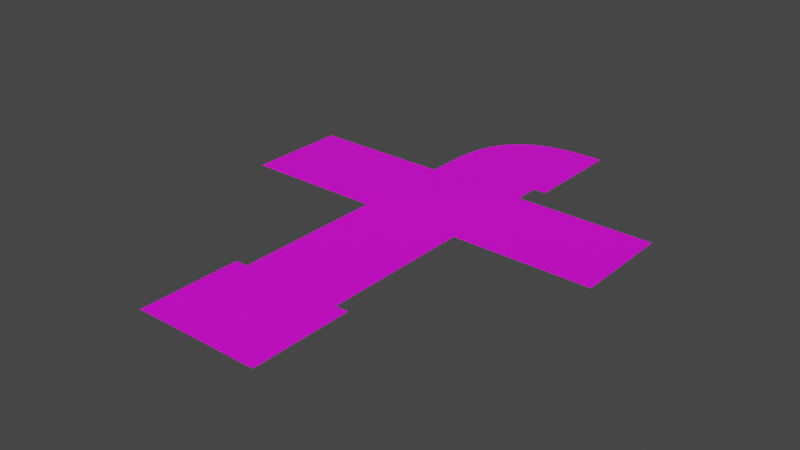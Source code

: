 # Source: turn2.blend  (saved by Blender 2.81.16; exported with 4.5.12 LTS)
import bpy
from mathutils import Matrix  # noqa: F401  (used for matrix-valued properties, if any)

bpy.ops.wm.read_factory_settings(use_empty=True)
scene = bpy.context.scene
scene.name = 'Scene'

# ---- images (referenced by path relative to the original .blend; pixels are not part of the script)
import os
ASSET_DIR = os.environ.get("B2B_ASSET_DIR", "")  # directory of the original .blend (textures are referenced by path, not embedded)
HERE = os.path.dirname(os.path.abspath(__file__))  # packed textures are extracted next to this script under _unpacked/

def load_image(name, relpath, width, height, colorspace="sRGB"):
    """Load a texture the original file referenced (path relative to the .blend, or extracted next to this script)."""
    p = next((c for c in (os.path.join(HERE, relpath), os.path.join(ASSET_DIR, relpath)) if relpath and os.path.exists(c)), "")
    if p:
        img = bpy.data.images.load(p, check_existing=True)
        img.name = name
    else:  # same state as the original file: an image datablock whose file is absent (Cycles renders it pink)
        img = bpy.data.images.new(name, width, height)
        img.source = "FILE"
        img.filepath = "//" + (relpath or name)
    img.colorspace_settings.name = colorspace
    return img
img_turn_png = load_image('turn.png', 'turn.png', 1024, 1024, 'sRGB')
img_straight_png = load_image('straight.png', 'straight.png', 1024, 1024, 'sRGB')
img_three_way_png = load_image('three_way.png', 'three_way.png', 1024, 1024, 'sRGB')
img_straight_png_001 = load_image('straight.png.001', 'straight.png', 1024, 1024, 'sRGB')
img_dead_end_png = load_image('dead_end.png', 'dead_end.png', 1024, 1024, 'sRGB')
img_four_way_png = load_image('four_way.png', 'four_way.png', 1024, 1024, 'sRGB')

# ---- materials (node trees are filled in below, after node groups)
mat_material_002 = bpy.data.materials.new('Material.002')
mat_material_002.use_transparent_shadow = False
mat_default_obj = bpy.data.materials.new('Default OBJ')
mat_default_obj.use_transparent_shadow = False
mat_material_003 = bpy.data.materials.new('Material.003')
mat_material_003.use_transparent_shadow = False
mat_default_obj_001 = bpy.data.materials.new('Default OBJ.001')
mat_default_obj_001.use_transparent_shadow = False
mat_default_obj_002 = bpy.data.materials.new('Default OBJ.002')
mat_default_obj_002.use_transparent_shadow = False
mat_material_004 = bpy.data.materials.new('Material.004')
mat_material_004.use_transparent_shadow = False

# ---- material node trees
mat_material_002.use_nodes = True; mat_material_002.node_tree.nodes.clear()
_N = mat_material_002.node_tree.nodes; _L = mat_material_002.node_tree.links
n0 = _N.new('ShaderNodeOutputMaterial'); n0.name = 'Material Output'; n0.location = (300, 300)
n1 = _N.new('ShaderNodeBsdfPrincipled'); n1.name = 'Principled BSDF'; n1.location = (10, 300)
n1.distribution = 'GGX'
n1.subsurface_method = 'BURLEY'
n1.inputs[3].default_value = 1.45
n1.inputs[27].default_value = (0.0, 0.0, 0.0, 1.0)
n1.inputs[28].default_value = 1.0
n2 = _N.new('ShaderNodeTexImage'); n2.name = 'Image Texture'; n2.location = (-280, 280)
n2.image = img_turn_png
_L.new(n1.outputs[0], n0.inputs[0])
_L.new(n2.outputs[0], n1.inputs[0])
n0.is_active_output = True
mat_default_obj.use_nodes = True; mat_default_obj.node_tree.nodes.clear()
_N = mat_default_obj.node_tree.nodes; _L = mat_default_obj.node_tree.links
n0 = _N.new('ShaderNodeOutputMaterial'); n0.name = 'Material Output'; n0.location = (300, 300)
n1 = _N.new('ShaderNodeBsdfPrincipled'); n1.name = 'Principled BSDF'; n1.location = (10, 300)
n1.distribution = 'GGX'
n1.subsurface_method = 'BURLEY'
n1.inputs[3].default_value = 1.45
n1.inputs[27].default_value = (0.0, 0.0, 0.0, 1.0)
n1.inputs[28].default_value = 1.0
n2 = _N.new('ShaderNodeTexImage'); n2.name = 'Image Texture'; n2.location = (-280, 280)
n2.image = img_straight_png
_L.new(n1.outputs[0], n0.inputs[0])
_L.new(n2.outputs[0], n1.inputs[0])
n0.is_active_output = True
mat_material_003.use_nodes = True; mat_material_003.node_tree.nodes.clear()
_N = mat_material_003.node_tree.nodes; _L = mat_material_003.node_tree.links
n0 = _N.new('ShaderNodeOutputMaterial'); n0.name = 'Material Output'; n0.location = (300, 300)
n1 = _N.new('ShaderNodeBsdfPrincipled'); n1.name = 'Principled BSDF'; n1.location = (10, 300)
n1.distribution = 'GGX'
n1.subsurface_method = 'BURLEY'
n1.inputs[3].default_value = 1.45
n1.inputs[27].default_value = (0.0, 0.0, 0.0, 1.0)
n1.inputs[28].default_value = 1.0
n2 = _N.new('ShaderNodeTexImage'); n2.name = 'Image Texture'; n2.location = (-280, 280)
n2.image = img_three_way_png
_L.new(n1.outputs[0], n0.inputs[0])
_L.new(n2.outputs[0], n1.inputs[0])
n0.is_active_output = True
mat_default_obj_001.use_nodes = True; mat_default_obj_001.node_tree.nodes.clear()
_N = mat_default_obj_001.node_tree.nodes; _L = mat_default_obj_001.node_tree.links
n0 = _N.new('ShaderNodeOutputMaterial'); n0.name = 'Material Output'; n0.location = (300, 300)
n1 = _N.new('ShaderNodeBsdfPrincipled'); n1.name = 'Principled BSDF'; n1.location = (10, 300)
n1.distribution = 'GGX'
n1.subsurface_method = 'BURLEY'
n1.inputs[3].default_value = 1.45
n1.inputs[27].default_value = (0.0, 0.0, 0.0, 1.0)
n1.inputs[28].default_value = 1.0
n2 = _N.new('ShaderNodeTexImage'); n2.name = 'Image Texture'; n2.location = (-280, 280)
n2.image = img_straight_png_001
_L.new(n1.outputs[0], n0.inputs[0])
_L.new(n2.outputs[0], n1.inputs[0])
n0.is_active_output = True
mat_default_obj_002.use_nodes = True; mat_default_obj_002.node_tree.nodes.clear()
_N = mat_default_obj_002.node_tree.nodes; _L = mat_default_obj_002.node_tree.links
n0 = _N.new('ShaderNodeOutputMaterial'); n0.name = 'Material Output'; n0.location = (300, 300)
n1 = _N.new('ShaderNodeBsdfPrincipled'); n1.name = 'Principled BSDF'; n1.location = (10, 300)
n1.distribution = 'GGX'
n1.subsurface_method = 'BURLEY'
n1.inputs[3].default_value = 1.45
n1.inputs[27].default_value = (0.0, 0.0, 0.0, 1.0)
n1.inputs[28].default_value = 1.0
n2 = _N.new('ShaderNodeTexImage'); n2.name = 'Image Texture'; n2.location = (-280, 280)
n2.image = img_dead_end_png
_L.new(n1.outputs[0], n0.inputs[0])
_L.new(n2.outputs[0], n1.inputs[0])
n0.is_active_output = True
mat_material_004.use_nodes = True; mat_material_004.node_tree.nodes.clear()
_N = mat_material_004.node_tree.nodes; _L = mat_material_004.node_tree.links
n0 = _N.new('ShaderNodeOutputMaterial'); n0.name = 'Material Output'; n0.location = (300, 300)
n1 = _N.new('ShaderNodeBsdfPrincipled'); n1.name = 'Principled BSDF'; n1.location = (10, 300)
n1.distribution = 'GGX'
n1.subsurface_method = 'BURLEY'
n1.inputs[3].default_value = 1.45
n1.inputs[27].default_value = (0.0, 0.0, 0.0, 1.0)
n1.inputs[28].default_value = 1.0
n2 = _N.new('ShaderNodeTexImage'); n2.name = 'Image Texture'; n2.location = (-280, 280)
n2.image = img_four_way_png
_L.new(n1.outputs[0], n0.inputs[0])
_L.new(n2.outputs[0], n1.inputs[0])
n0.is_active_output = True

# ---- world
world_world = bpy.data.worlds.new('World'); scene.world = world_world
world_world.use_nodes = True; world_world.node_tree.nodes.clear()
_N = world_world.node_tree.nodes; _L = world_world.node_tree.links
n0 = _N.new('ShaderNodeOutputWorld'); n0.name = 'World Output'; n0.location = (300, 300)
n1 = _N.new('ShaderNodeBackground'); n1.name = 'Background'; n1.location = (10, 300)
n1.inputs[0].default_value = (0.05088, 0.05088, 0.05088, 1.0)
_L.new(n1.outputs[0], n0.inputs[0])
n0.is_active_output = True
world_world.color = (0.05088, 0.05088, 0.05088)
world_world.use_sun_shadow = False
world_world.sun_shadow_jitter_overblur = 0.0

# ---- meshes
me_plane_001 = bpy.data.meshes.new('Plane.001')
me_plane_001.from_pydata([(1.25, 1.0, 0.0), (-1.0, -1.25, 0.0), (1.0, -1.25, 0.0), (1.25, -1.0, 0.0), (1.0, -1.0, 0.0), (-1.0, -1.025, 0.0), (1.025, 1.0, 0.0), (-0.9995, -0.8906, 0.0), (-0.9969, -0.7562, 0.0), (-0.9906, -0.622, 0.0), (-0.9795, -0.488, 0.0), (-0.9623, -0.3548, 0.0), (-0.9379, -0.2226, 0.0), (-0.9052, -0.09223, 0.0), (-0.8633, 0.03546, 0.0), (-0.8112, 0.1594, 0.0), (-0.7484, 0.2782, 0.0), (-0.6746, 0.3905, 0.0), (-0.5898, 0.4948, 0.0), (-0.4948, 0.5898, 0.0), (-0.3905, 0.6746, 0.0), (-0.2782, 0.7484, 0.0), (-0.1594, 0.8112, 0.0), (-0.03546, 0.8633, 0.0), (0.09223, 0.9052, 0.0), (0.2226, 0.9379, 0.0), (0.3548, 0.9623, 0.0), (0.488, 0.9795, 0.0), (0.622, 0.9906, 0.0), (0.7562, 0.9969, 0.0), (0.8906, 0.9995, 0.0)], [], [(3, 0, 6, 30, 29, 28, 27, 26, 25, 24, 23, 22, 21, 20, 19, 18, 17, 16, 15, 14, 13, 12, 11, 10, 9, 8, 7, 5, 1, 2, 4)])
_uv = me_plane_001.uv_layers.new(name='UVMap')
_uv.uv.foreach_set('vector', [0.1112, 9.998e-05, 0.9999, 0.0001002, 0.9999, 0.1001, 0.9997, 0.1598, 0.9985, 0.2195, 0.9957, 0.2792, 0.9908, 0.3387, 0.9831, 0.3979, 0.9723, 0.4566, 0.9578, 0.5146, 0.9391, 0.5713, 0.916, 0.6264, 0.8881, 0.6792, 0.8553, 0.7291, 0.8176, 0.7754, 0.7754, 0.8176, 0.7291, 0.8553, 0.6792, 0.8881, 0.6264, 0.916, 0.5713, 0.9391, 0.5146, 0.9578, 0.4566, 0.9723, 0.3979, 0.9831, 0.3387, 0.9908, 0.2792, 0.9957, 0.2195, 0.9985, 0.1598, 0.9997, 0.1001, 0.9999, 0.0001, 0.9999, 9.998e-05, 0.1112, 0.1112, 0.1112])
me_plane_001.materials.append(mat_material_002)
me_plane_001.use_remesh_fix_poles = True
me_plane_001.use_remesh_preserve_attributes = False
me_plane_001.use_mirror_vertex_groups = False
me_plane_001.update()
me_plane_004 = bpy.data.meshes.new('Plane.004')
me_plane_004.from_pydata([(0.8, 0.0, 1.0), (-0.8, 0.0, -1.0), (-0.8, 0.0, 1.0), (0.8, 0.0, -1.0)], [], [(0, 1, 2), (0, 3, 1)])
me_plane_004.polygons.foreach_set('use_smooth', [True] * 2)
_uv = me_plane_004.uv_layers.new(name='UVMap')
_uv.uv.foreach_set('vector', [1.0, 0.0, 0.0, 1.0, 0.0, 0.0, 1.0, 0.0, 1.0, 1.0, 0.0, 1.0])
me_plane_004.materials.append(mat_default_obj)
me_plane_004.use_remesh_fix_poles = True
me_plane_004.use_remesh_preserve_attributes = False
me_plane_004.use_mirror_vertex_groups = False
me_plane_004.update()
me_plane_004.normals_split_custom_set([tuple(v) for v in zip(*[iter([0.0, 1.0, 0.0, 0.0, 1.0, 0.0, 0.0, 1.0, 0.0, 0.0, 1.0, 0.0, 0.0, 1.0, 0.0, 0.0, 1.0, 0.0])] * 3)])
me_plane_005 = bpy.data.meshes.new('Plane.005')
me_plane_005.from_pydata([(-1.0, 0.8, 0.0), (-0.8, 1.0, 0.0), (-0.8, 0.8, 0.0), (1.0, 0.8, 0.0), (0.8, 1.0, 0.0), (0.8, 0.8, 0.0), (1.0, -0.8, 0.0), (-1.0, -0.8, 0.0)], [], [(7, 6, 3, 5, 4, 1, 2, 0)])
_uv = me_plane_005.uv_layers.new(name='UVMap')
_uv.uv.foreach_set('vector', [-0.002697, 0.09692, 0.9973, 0.09692, 0.9973, 0.8969, 0.8973, 0.8969, 0.8973, 0.9969, 0.0973, 0.9969, 0.0973, 0.8969, -0.002697, 0.8969])
me_plane_005.materials.append(mat_material_003)
me_plane_005.use_remesh_fix_poles = True
me_plane_005.use_remesh_preserve_attributes = False
me_plane_005.use_mirror_vertex_groups = False
me_plane_005.update()
me_plane_006 = bpy.data.meshes.new('Plane.006')
me_plane_006.from_pydata([(0.8, 0.0, 1.0), (-0.8, 0.0, -1.0), (-0.8, 0.0, 1.0), (0.8, 0.0, -1.0)], [], [(0, 1, 2), (0, 3, 1)])
me_plane_006.polygons.foreach_set('use_smooth', [True] * 2)
_uv = me_plane_006.uv_layers.new(name='UVMap')
_uv.uv.foreach_set('vector', [1.0, 0.0, 0.0, 1.0, 0.0, 0.0, 1.0, 0.0, 1.0, 1.0, 0.0, 1.0])
me_plane_006.materials.append(mat_default_obj_001)
me_plane_006.use_remesh_fix_poles = True
me_plane_006.use_remesh_preserve_attributes = False
me_plane_006.use_mirror_vertex_groups = False
me_plane_006.update()
me_plane_006.normals_split_custom_set([tuple(v) for v in zip(*[iter([0.0, 1.0, 0.0, 0.0, 1.0, 0.0, 0.0, 1.0, 0.0, 0.0, 1.0, 0.0, 0.0, 1.0, 0.0, 0.0, 1.0, 0.0])] * 3)])
me_plane_007 = bpy.data.meshes.new('Plane.007')
me_plane_007.from_pydata([(0.8, 0.0, 1.0), (-0.8, 0.0, -1.0), (-0.8, 0.0, 1.0), (0.8, 0.0, -1.0)], [], [(0, 1, 2), (0, 3, 1)])
me_plane_007.polygons.foreach_set('use_smooth', [True] * 2)
_uv = me_plane_007.uv_layers.new(name='UVMap')
_uv.uv.foreach_set('vector', [1.0, 0.0, 0.0, 1.0, 0.0, 0.0, 1.0, 0.0, 1.0, 1.0, 0.0, 1.0])
me_plane_007.materials.append(mat_default_obj_002)
me_plane_007.use_remesh_fix_poles = True
me_plane_007.use_remesh_preserve_attributes = False
me_plane_007.use_mirror_vertex_groups = False
me_plane_007.update()
me_plane_007.normals_split_custom_set([tuple(v) for v in zip(*[iter([0.0, 1.0, 0.0, 0.0, 1.0, 0.0, 0.0, 1.0, 0.0, 0.0, 1.0, 0.0, 0.0, 1.0, 0.0, 0.0, 1.0, 0.0])] * 3)])
me_plane_008 = bpy.data.meshes.new('Plane.008')
me_plane_008.from_pydata([(-1.0, 0.8, 0.0), (-0.8, 1.0, 0.0), (-0.8, 0.8, 0.0), (1.0, 0.8, 0.0), (0.8, 1.0, 0.0), (0.8, 0.8, 0.0), (1.0, -0.8, 0.0), (0.8, -1.0, 0.0), (0.8, -0.8, 0.0), (-1.0, -0.8, 0.0), (-0.8, -1.0, 0.0), (-0.8, -0.8, 0.0)], [], [(7, 8, 6, 3, 5, 4, 1, 2, 0, 9, 11, 10)])
_uv = me_plane_008.uv_layers.new(name='UVMap')
_uv.uv.foreach_set('vector', [0.9, 0.0, 0.9, 0.1, 1.0, 0.1, 1.0, 0.9, 0.9, 0.9, 0.9, 1.0, 0.1, 1.0, 0.1, 0.9, 0.0, 0.9, 0.0, 0.1, 0.1, 0.1, 0.1, 0.0])
me_plane_008.materials.append(mat_material_004)
me_plane_008.use_remesh_fix_poles = True
me_plane_008.use_remesh_preserve_attributes = False
me_plane_008.use_mirror_vertex_groups = False
me_plane_008.update()

# ---- objects
ob_plane = bpy.data.objects.new('Plane', me_plane_001)
ob_plane_004 = bpy.data.objects.new('Plane.004', me_plane_004)
ob_plane_001 = bpy.data.objects.new('Plane.001', me_plane_005)
ob_plane_002 = bpy.data.objects.new('Plane.002', me_plane_006)
ob_plane_003 = bpy.data.objects.new('Plane.003', me_plane_007)
ob_plane_005 = bpy.data.objects.new('Plane.005', me_plane_008)

# ---- transforms, parenting, visibility, modifiers, constraints
ob_plane.location = (0.0, 0.0, 0.0)
ob_plane.scale = (0.8, 0.8, 1.0)
ob_plane.lineart.crease_threshold = 0.0
_vg = ob_plane.vertex_groups.new(name='Group')
ob_plane_004.location = (0.0, -4.0, 0.0)
ob_plane_004.rotation_euler = (1.571, -0.0, 0.0)
ob_plane_004.lineart.crease_threshold = 0.0
ob_plane_001.location = (0.0, -6.0, 0.0)
ob_plane_001.lineart.crease_threshold = 0.0
ob_plane_002.location = (2.0, -2.0, 0.0)
ob_plane_002.rotation_euler = (1.571, -0.0, 1.571)
ob_plane_002.lineart.crease_threshold = 0.0
ob_plane_003.location = (-2.0, -2.0, 0.0)
ob_plane_003.rotation_euler = (1.571, -0.0, 1.571)
ob_plane_003.lineart.crease_threshold = 0.0
ob_plane_005.location = (0.0, -2.0, 0.0)
ob_plane_005.lineart.crease_threshold = 0.0

# ---- collection membership
scene.collection.objects.link(ob_plane)
scene.collection.objects.link(ob_plane_004)
scene.collection.objects.link(ob_plane_001)
scene.collection.objects.link(ob_plane_002)
scene.collection.objects.link(ob_plane_003)
scene.collection.objects.link(ob_plane_005)

# ---- scene / render settings (as saved in the file)
scene.frame_start = 1; scene.frame_end = 250; scene.frame_set(90)
scene.render.engine = 'BLENDER_EEVEE_NEXT'
scene.cycles.use_denoising = False
scene.cycles.samples = 128
scene.cycles.sampling_pattern = 'TABULATED_SOBOL'
scene.cycles.use_adaptive_sampling = False
scene.cycles.use_light_tree = False
scene.view_settings.view_transform = 'Filmic'
bpy.context.view_layer.update()

# ---- added for rendering (the .blend has no active camera and no usable light): camera, sun
cam_auto = bpy.data.cameras.new('AutoCamera')
cam_auto.lens = 50.0
cam_auto.sensor_width = 36.0
cam_auto.clip_end = 1000.0
ob_auto_camera = bpy.data.objects.new('AutoCamera', cam_auto)
scene.collection.objects.link(ob_auto_camera)
ob_auto_camera.location = (8.95893, -13.7507, 7.16714)
ob_auto_camera.rotation_euler = (1.09748, -7.21219e-08, 0.694738)
scene.camera = ob_auto_camera
light_auto_sun = bpy.data.lights.new('AutoSun', 'SUN')
light_auto_sun.energy = 3.0
light_auto_sun.angle = 0.0523599
ob_auto_sun = bpy.data.objects.new('AutoSun', light_auto_sun)
scene.collection.objects.link(ob_auto_sun)
ob_auto_sun.rotation_euler = (0.872665, 0.174533, 0.523599)
bpy.context.view_layer.update()
